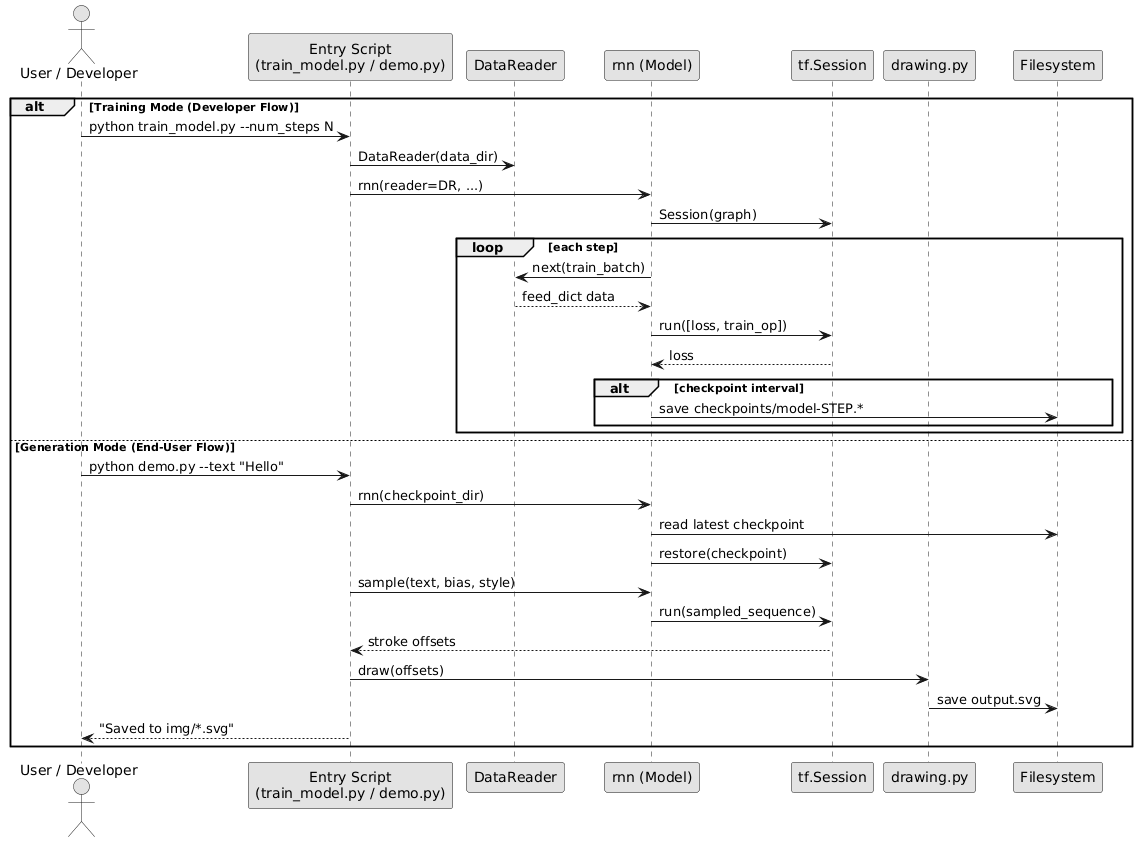

The diagram above was rendered by PlantUML. Its source (embedded in the PNG):
@startuml
skinparam monochrome true
skinparam shadowing false

actor "User / Developer" as Actor
participant "Entry Script\n(train_model.py / demo.py)" as Script
participant "DataReader" as DR
participant "rnn (Model)" as Model
participant "tf.Session" as Sess
participant "drawing.py" as Render
participant "Filesystem" as FS

alt Training Mode (Developer Flow)
    Actor -> Script : python train_model.py --num_steps N
    Script -> DR : DataReader(data_dir)
    Script -> Model : rnn(reader=DR, ...)
    Model -> Sess : Session(graph)
    loop each step
        Model -> DR : next(train_batch)
        DR --> Model : feed_dict data
        Model -> Sess : run([loss, train_op])
        Sess --> Model : loss
        alt checkpoint interval
            Model -> FS : save checkpoints/model-STEP.*
        end
    end
else Generation Mode (End-User Flow)
    Actor -> Script : python demo.py --text "Hello"
    Script -> Model : rnn(checkpoint_dir)
    Model -> FS : read latest checkpoint
    Model -> Sess : restore(checkpoint)
    Script -> Model : sample(text, bias, style)
    Model -> Sess : run(sampled_sequence)
    Sess --> Script : stroke offsets
    Script -> Render : draw(offsets)
    Render -> FS : save output.svg
    Actor <-- Script : "Saved to img/*.svg"
end
@enduml